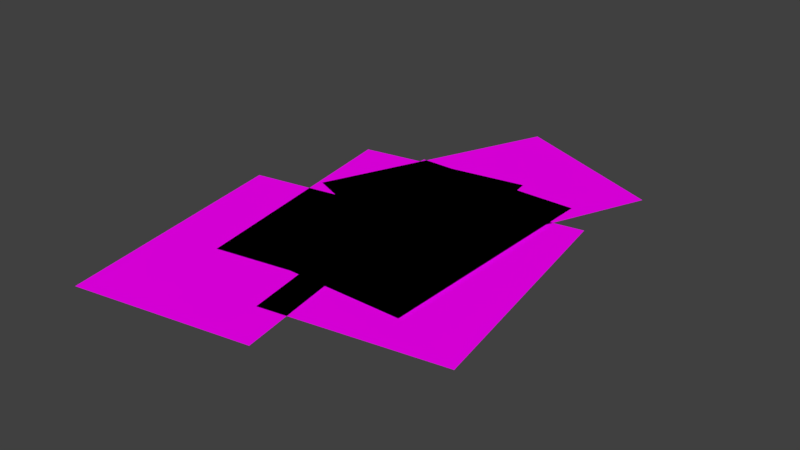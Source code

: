 # Source: papers.blend  (saved by Blender 2.77.0; exported with 4.5.12 LTS)
import bpy
from mathutils import Matrix  # noqa: F401  (used for matrix-valued properties, if any)

bpy.ops.wm.read_factory_settings(use_empty=True)
scene = bpy.context.scene
scene.name = 'Scene'

# ---- collections
col_collection_1 = bpy.data.collections.new('Collection 1'); scene.collection.children.link(col_collection_1)

# ---- images (referenced by path relative to the original .blend; pixels are not part of the script)
import os
ASSET_DIR = os.environ.get("B2B_ASSET_DIR", "")  # directory of the original .blend (textures are referenced by path, not embedded)
HERE = os.path.dirname(os.path.abspath(__file__))  # packed textures are extracted next to this script under _unpacked/

def load_image(name, relpath, width, height, colorspace="sRGB"):
    """Load a texture the original file referenced (path relative to the .blend, or extracted next to this script)."""
    p = next((c for c in (os.path.join(HERE, relpath), os.path.join(ASSET_DIR, relpath)) if relpath and os.path.exists(c)), "")
    if p:
        img = bpy.data.images.load(p, check_existing=True)
        img.name = name
    else:  # same state as the original file: an image datablock whose file is absent (Cycles renders it pink)
        img = bpy.data.images.new(name, width, height)
        img.source = "FILE"
        img.filepath = "//" + (relpath or name)
    img.colorspace_settings.name = colorspace
    return img
img_handwriting_png = load_image('handWriting.png', 'handWriting.png', 1024, 1024, 'sRGB')

# ---- materials (node trees are filled in below, after node groups)
mat_material = bpy.data.materials.new('Material')
mat_material.alpha_threshold = 0.0
mat_material.roughness = 0.5
mat_material.line_color = (0.0, 0.0, 0.0, 1.0)

# ---- material node trees
mat_material.use_nodes = True; mat_material.node_tree.nodes.clear()
_N = mat_material.node_tree.nodes; _L = mat_material.node_tree.links
n0 = _N.new('ShaderNodeOutputMaterial'); n0.name = 'Material Output'; n0.location = (300, 300)
n1 = _N.new('ShaderNodeBsdfDiffuse'); n1.name = 'Diffuse BSDF'; n1.location = (10, 300)
n2 = _N.new('ShaderNodeTexCoord'); n2.name = 'Texture Coordinate'; n2.location = (-183, 230)
n3 = _N.new('ShaderNodeTexImage'); n3.name = 'Image Texture'; n3.location = (228, 132)
n3.width = 140
n3.image = img_handwriting_png
_L.new(n1.outputs[0], n0.inputs[0])
_L.new(n2.outputs[2], n3.inputs[0])
_L.new(n3.outputs[0], n1.inputs[0])
n0.is_active_output = True

# ---- world
world_world = bpy.data.worlds.new('World'); scene.world = world_world
world_world.color = (0.05088, 0.05088, 0.05088)
world_world.use_sun_shadow = False
world_world.sun_shadow_jitter_overblur = 0.0
world_world.cycles.sampling_method = 'MANUAL'

# ---- meshes
me_cube = bpy.data.meshes.new('Cube')
me_cube.from_pydata([(-0.8427, -1.105, 0.0), (0.537, -0.8658, 0.0), (-1.184, 0.8658, 0.0), (0.1955, 1.105, 0.0), (0.7001, 1.0, 0.0), (-0.7001, 1.0, 0.0), (0.7001, -1.0, 0.0), (-0.7001, -1.0, 0.0), (-0.0788, -1.46, 0.0), (1.301, -1.221, 0.0), (-0.4203, 0.5108, 0.0), (0.9594, 0.7499, 0.0), (-1.163, -2.038, 0.0), (0.2166, -1.799, 0.0), (-1.505, -0.06714, 0.0), (-0.1249, 0.172, 0.0), (-1.027, 0.1471, 0.0), (0.2668, -0.3893, 0.0), (-0.2604, 1.995, 0.0), (1.033, 1.458, 0.0)], [], [(16, 17, 19, 18), (7, 6, 4, 5), (8, 9, 11, 10), (0, 1, 3, 2), (12, 13, 15, 14)])
_uv = me_cube.uv_layers.new(name='UVMap')
_uv.uv.foreach_set('vector', [0.411, 0.2183, 0.589, 0.2183, 0.589, 0.4687, 0.411, 0.4687, 0.2329, 0.2183, 0.411, 0.2183, 0.411, 0.4687, 0.2329, 0.4687, 0.411, 0.7192, 0.2329, 0.7192, 0.2329, 0.4687, 0.411, 0.4687, 0.589, 0.2183, 0.7671, 0.2183, 0.7671, 0.4687, 0.589, 0.4687, 0.411, 0.4687, 0.589, 0.4687, 0.589, 0.7192, 0.411, 0.7192])
me_cube.materials.append(mat_material)
me_cube.use_remesh_preserve_volume = False
me_cube.use_remesh_preserve_attributes = False
me_cube.use_mirror_vertex_groups = False
me_cube.update()

# ---- objects
ob_cube = bpy.data.objects.new('Cube', me_cube)

# ---- transforms, parenting, visibility, modifiers, constraints
ob_cube.location = (0.0, 0.0, 0.0)
ob_cube.lock_rotations_4d = False
ob_cube.empty_display_type = 'ARROWS'
ob_cube.lineart.crease_threshold = 0.0

# ---- collection membership
col_collection_1.objects.link(ob_cube)

# ---- scene / render settings (as saved in the file)
scene.frame_start = 1; scene.frame_end = 250; scene.frame_set(1)
scene.render.engine = 'CYCLES'
scene.render.resolution_percentage = 50
scene.render.dither_intensity = 0.0
scene.cycles.use_denoising = False
scene.cycles.samples = 128
scene.cycles.sampling_pattern = 'TABULATED_SOBOL'
scene.cycles.light_sampling_threshold = 0.0
scene.cycles.use_adaptive_sampling = False
scene.cycles.use_light_tree = False
scene.cycles.blur_glossy = 0.0
scene.cycles.sample_clamp_indirect = 0.0
scene.view_settings.view_transform = 'Standard'
bpy.context.view_layer.update()

# ---- added for rendering (the .blend has no active camera and no usable light): camera, sun
cam_auto = bpy.data.cameras.new('AutoCamera')
cam_auto.lens = 50.0
cam_auto.sensor_width = 36.0
cam_auto.clip_end = 1000.0
ob_auto_camera = bpy.data.objects.new('AutoCamera', cam_auto)
scene.collection.objects.link(ob_auto_camera)
ob_auto_camera.location = (4.4431, -5.47557, 3.63597)
ob_auto_camera.rotation_euler = (1.09748, -7.21219e-08, 0.694738)
scene.camera = ob_auto_camera
light_auto_sun = bpy.data.lights.new('AutoSun', 'SUN')
light_auto_sun.energy = 3.0
light_auto_sun.angle = 0.0523599
ob_auto_sun = bpy.data.objects.new('AutoSun', light_auto_sun)
scene.collection.objects.link(ob_auto_sun)
ob_auto_sun.rotation_euler = (0.872665, 0.174533, 0.523599)
bpy.context.view_layer.update()
